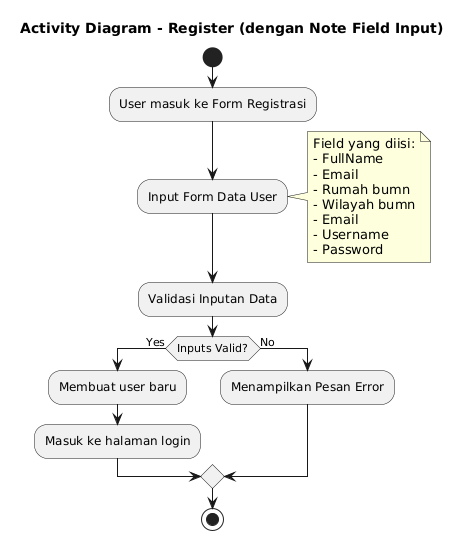

The diagram above was rendered by PlantUML. Its source (embedded in the PNG):
@startuml
title Activity Diagram - Register (dengan Note Field Input)

start
:User masuk ke Form Registrasi;
:Input Form Data User;
note right
Field yang diisi:
- FullName
- Email
- Rumah bumn
- Wilayah bumn
- Email
- Username
- Password
end note
:Validasi Inputan Data;
if (Inputs Valid?) then (Yes)
  :Membuat user baru;
  :Masuk ke halaman login;
else (No)
  :Menampilkan Pesan Error;
endif
stop
@enduml